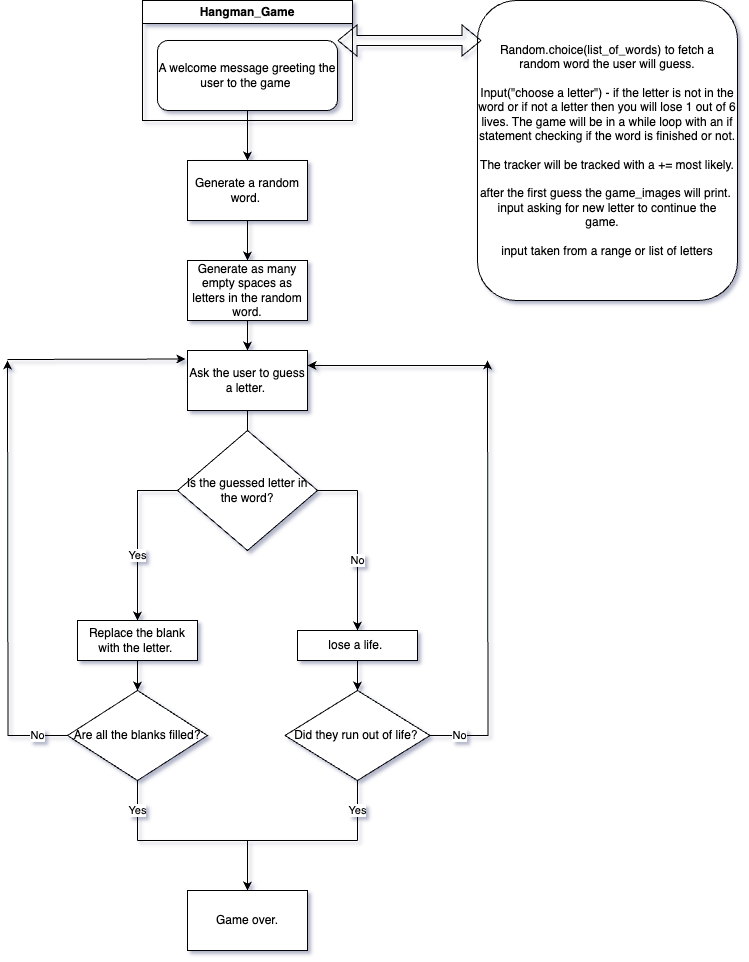

The diagram above was exported from draw.io. Its source (the exported page's mxGraphModel, read from the mxfile embedded in the PNG):
<mxGraphModel dx="954" dy="605" grid="1" gridSize="10" guides="1" tooltips="1" connect="1" arrows="1" fold="1" page="1" pageScale="1" pageWidth="827" pageHeight="1169" background="#FFFFFF" math="0" shadow="1">
  <root>
    <mxCell id="WIyWlLk6GJQsqaUBKTNV-0" />
    <mxCell id="WIyWlLk6GJQsqaUBKTNV-1" parent="WIyWlLk6GJQsqaUBKTNV-0" />
    <mxCell id="pYRbtd0h0PD3VZe9jZZA-1" value="Hangman_Game" style="swimlane;whiteSpace=wrap;html=1;" vertex="1" parent="WIyWlLk6GJQsqaUBKTNV-1">
      <mxGeometry x="215" width="210" height="120" as="geometry" />
    </mxCell>
    <mxCell id="pYRbtd0h0PD3VZe9jZZA-6" value="Random.choice(list_of_words) to fetch a random word the user will guess.&lt;div&gt;&lt;br&gt;&lt;/div&gt;&lt;div&gt;Input(&quot;choose a letter&quot;) - if the letter is not in the word or if not a letter then you will lose 1 out of 6 lives. The game will be in a while loop with an if statement checking if the word is finished or not.&lt;/div&gt;&lt;div&gt;&lt;br&gt;&lt;/div&gt;&lt;div&gt;The tracker will be tracked with a += most likely.&lt;/div&gt;&lt;div&gt;&lt;br&gt;&lt;/div&gt;&lt;div&gt;after the first guess the game_images will print.&amp;nbsp;&lt;/div&gt;&lt;div&gt;input asking for new letter to continue the game.&amp;nbsp; &amp;nbsp;&lt;/div&gt;&lt;div&gt;&lt;br&gt;&lt;/div&gt;&lt;div&gt;input taken from a range or list of letters&lt;/div&gt;" style="rounded=1;whiteSpace=wrap;html=1;" vertex="1" parent="WIyWlLk6GJQsqaUBKTNV-1">
      <mxGeometry x="550" width="260" height="300" as="geometry" />
    </mxCell>
    <mxCell id="pYRbtd0h0PD3VZe9jZZA-7" value="Generate a random word.&amp;nbsp;" style="rounded=0;whiteSpace=wrap;html=1;" vertex="1" parent="WIyWlLk6GJQsqaUBKTNV-1">
      <mxGeometry x="260" y="160" width="120" height="60" as="geometry" />
    </mxCell>
    <mxCell id="pYRbtd0h0PD3VZe9jZZA-8" value="" style="endArrow=classic;html=1;rounded=0;entryX=0.5;entryY=0;entryDx=0;entryDy=0;exitX=0.5;exitY=1;exitDx=0;exitDy=0;" edge="1" parent="WIyWlLk6GJQsqaUBKTNV-1" source="WIyWlLk6GJQsqaUBKTNV-3" target="pYRbtd0h0PD3VZe9jZZA-7">
      <mxGeometry width="50" height="50" relative="1" as="geometry">
        <mxPoint x="100" y="120" as="sourcePoint" />
        <mxPoint x="240" y="280" as="targetPoint" />
        <Array as="points" />
      </mxGeometry>
    </mxCell>
    <mxCell id="pYRbtd0h0PD3VZe9jZZA-9" value="Generate as many empty spaces as letters in the random word." style="rounded=0;whiteSpace=wrap;html=1;" vertex="1" parent="WIyWlLk6GJQsqaUBKTNV-1">
      <mxGeometry x="260" y="260" width="120" height="60" as="geometry" />
    </mxCell>
    <mxCell id="pYRbtd0h0PD3VZe9jZZA-10" value="" style="endArrow=classic;html=1;rounded=0;exitX=0.5;exitY=1;exitDx=0;exitDy=0;entryX=0.5;entryY=0;entryDx=0;entryDy=0;" edge="1" parent="WIyWlLk6GJQsqaUBKTNV-1" source="pYRbtd0h0PD3VZe9jZZA-7" target="pYRbtd0h0PD3VZe9jZZA-9">
      <mxGeometry width="50" height="50" relative="1" as="geometry">
        <mxPoint x="190" y="330" as="sourcePoint" />
        <mxPoint x="240" y="280" as="targetPoint" />
      </mxGeometry>
    </mxCell>
    <mxCell id="pYRbtd0h0PD3VZe9jZZA-17" style="edgeStyle=orthogonalEdgeStyle;rounded=0;orthogonalLoop=1;jettySize=auto;html=1;" edge="1" parent="WIyWlLk6GJQsqaUBKTNV-1" source="pYRbtd0h0PD3VZe9jZZA-11">
      <mxGeometry relative="1" as="geometry">
        <mxPoint x="320" y="450" as="targetPoint" />
      </mxGeometry>
    </mxCell>
    <mxCell id="pYRbtd0h0PD3VZe9jZZA-11" value="Ask the user to guess a letter.&amp;nbsp;" style="rounded=0;whiteSpace=wrap;html=1;" vertex="1" parent="WIyWlLk6GJQsqaUBKTNV-1">
      <mxGeometry x="260" y="350" width="120" height="60" as="geometry" />
    </mxCell>
    <mxCell id="pYRbtd0h0PD3VZe9jZZA-12" value="" style="shape=flexArrow;endArrow=classic;startArrow=classic;html=1;rounded=0;" edge="1" parent="WIyWlLk6GJQsqaUBKTNV-1">
      <mxGeometry width="100" height="100" relative="1" as="geometry">
        <mxPoint x="410" y="40" as="sourcePoint" />
        <mxPoint x="554" y="40" as="targetPoint" />
        <Array as="points" />
      </mxGeometry>
    </mxCell>
    <mxCell id="pYRbtd0h0PD3VZe9jZZA-13" value="" style="endArrow=classic;html=1;rounded=0;exitX=0.5;exitY=1;exitDx=0;exitDy=0;" edge="1" parent="WIyWlLk6GJQsqaUBKTNV-1" source="pYRbtd0h0PD3VZe9jZZA-9" target="pYRbtd0h0PD3VZe9jZZA-11">
      <mxGeometry width="50" height="50" relative="1" as="geometry">
        <mxPoint x="250" y="330" as="sourcePoint" />
        <mxPoint x="300" y="280" as="targetPoint" />
      </mxGeometry>
    </mxCell>
    <mxCell id="pYRbtd0h0PD3VZe9jZZA-18" value="Is the guessed letter in the word?" style="rhombus;whiteSpace=wrap;html=1;" vertex="1" parent="WIyWlLk6GJQsqaUBKTNV-1">
      <mxGeometry x="250" y="430" width="140" height="120" as="geometry" />
    </mxCell>
    <mxCell id="pYRbtd0h0PD3VZe9jZZA-20" value="" style="endArrow=none;html=1;rounded=0;exitX=0;exitY=0.5;exitDx=0;exitDy=0;" edge="1" parent="WIyWlLk6GJQsqaUBKTNV-1" source="pYRbtd0h0PD3VZe9jZZA-18">
      <mxGeometry width="50" height="50" relative="1" as="geometry">
        <mxPoint x="250" y="480" as="sourcePoint" />
        <mxPoint x="210" y="560" as="targetPoint" />
        <Array as="points">
          <mxPoint x="210" y="490" />
        </Array>
        <mxPoint as="offset" />
      </mxGeometry>
    </mxCell>
    <mxCell id="pYRbtd0h0PD3VZe9jZZA-21" value="" style="endArrow=none;html=1;rounded=0;exitX=1;exitY=0.5;exitDx=0;exitDy=0;" edge="1" parent="WIyWlLk6GJQsqaUBKTNV-1" source="pYRbtd0h0PD3VZe9jZZA-18">
      <mxGeometry width="50" height="50" relative="1" as="geometry">
        <mxPoint x="250" y="480" as="sourcePoint" />
        <mxPoint x="430" y="490" as="targetPoint" />
        <Array as="points">
          <mxPoint x="420" y="490" />
        </Array>
      </mxGeometry>
    </mxCell>
    <mxCell id="pYRbtd0h0PD3VZe9jZZA-22" value="No" style="endArrow=classic;html=1;rounded=0;" edge="1" parent="WIyWlLk6GJQsqaUBKTNV-1" target="pYRbtd0h0PD3VZe9jZZA-25">
      <mxGeometry width="50" height="50" relative="1" as="geometry">
        <mxPoint x="430" y="490" as="sourcePoint" />
        <mxPoint x="350" y="630" as="targetPoint" />
        <mxPoint as="offset" />
      </mxGeometry>
    </mxCell>
    <mxCell id="pYRbtd0h0PD3VZe9jZZA-23" value="Yes" style="endArrow=classic;html=1;rounded=0;" edge="1" parent="WIyWlLk6GJQsqaUBKTNV-1" target="pYRbtd0h0PD3VZe9jZZA-24">
      <mxGeometry width="50" height="50" relative="1" as="geometry">
        <mxPoint x="210" y="490" as="sourcePoint" />
        <mxPoint x="80" y="650" as="targetPoint" />
      </mxGeometry>
    </mxCell>
    <mxCell id="pYRbtd0h0PD3VZe9jZZA-24" value="Replace the blank with the letter.&amp;nbsp;" style="rounded=0;whiteSpace=wrap;html=1;" vertex="1" parent="WIyWlLk6GJQsqaUBKTNV-1">
      <mxGeometry x="150" y="620" width="120" height="40" as="geometry" />
    </mxCell>
    <mxCell id="pYRbtd0h0PD3VZe9jZZA-25" value="lose a life.&amp;nbsp;" style="rounded=0;whiteSpace=wrap;html=1;" vertex="1" parent="WIyWlLk6GJQsqaUBKTNV-1">
      <mxGeometry x="370" y="630" width="120" height="30" as="geometry" />
    </mxCell>
    <mxCell id="pYRbtd0h0PD3VZe9jZZA-26" value="" style="endArrow=classic;html=1;rounded=0;exitX=0.5;exitY=1;exitDx=0;exitDy=0;" edge="1" parent="WIyWlLk6GJQsqaUBKTNV-1" source="pYRbtd0h0PD3VZe9jZZA-24" target="pYRbtd0h0PD3VZe9jZZA-28">
      <mxGeometry width="50" height="50" relative="1" as="geometry">
        <mxPoint x="250" y="620" as="sourcePoint" />
        <mxPoint x="80" y="690" as="targetPoint" />
      </mxGeometry>
    </mxCell>
    <mxCell id="pYRbtd0h0PD3VZe9jZZA-27" value="" style="endArrow=classic;html=1;rounded=0;exitX=0.5;exitY=1;exitDx=0;exitDy=0;" edge="1" parent="WIyWlLk6GJQsqaUBKTNV-1" source="pYRbtd0h0PD3VZe9jZZA-25" target="pYRbtd0h0PD3VZe9jZZA-29">
      <mxGeometry width="50" height="50" relative="1" as="geometry">
        <mxPoint x="250" y="620" as="sourcePoint" />
        <mxPoint x="350" y="690" as="targetPoint" />
      </mxGeometry>
    </mxCell>
    <mxCell id="pYRbtd0h0PD3VZe9jZZA-40" value="" style="edgeStyle=orthogonalEdgeStyle;rounded=0;orthogonalLoop=1;jettySize=auto;html=1;" edge="1" parent="WIyWlLk6GJQsqaUBKTNV-1" source="pYRbtd0h0PD3VZe9jZZA-28">
      <mxGeometry relative="1" as="geometry">
        <mxPoint x="80" y="360" as="targetPoint" />
      </mxGeometry>
    </mxCell>
    <mxCell id="pYRbtd0h0PD3VZe9jZZA-28" value="Are all the blanks filled?" style="rhombus;whiteSpace=wrap;html=1;" vertex="1" parent="WIyWlLk6GJQsqaUBKTNV-1">
      <mxGeometry x="140" y="690" width="140" height="90" as="geometry" />
    </mxCell>
    <mxCell id="pYRbtd0h0PD3VZe9jZZA-35" value="" style="edgeStyle=orthogonalEdgeStyle;rounded=0;orthogonalLoop=1;jettySize=auto;html=1;" edge="1" parent="WIyWlLk6GJQsqaUBKTNV-1" source="pYRbtd0h0PD3VZe9jZZA-29">
      <mxGeometry relative="1" as="geometry">
        <mxPoint x="560" y="360" as="targetPoint" />
      </mxGeometry>
    </mxCell>
    <mxCell id="pYRbtd0h0PD3VZe9jZZA-29" value="Did they run out of life?&amp;nbsp;" style="rhombus;whiteSpace=wrap;html=1;" vertex="1" parent="WIyWlLk6GJQsqaUBKTNV-1">
      <mxGeometry x="357.5" y="690" width="145" height="90" as="geometry" />
    </mxCell>
    <mxCell id="WIyWlLk6GJQsqaUBKTNV-3" value="A welcome message greeting the user to the game&amp;nbsp;" style="rounded=1;whiteSpace=wrap;html=1;fontSize=12;glass=0;strokeWidth=1;shadow=0;" parent="WIyWlLk6GJQsqaUBKTNV-1" vertex="1">
      <mxGeometry x="230" y="40" width="180" height="70" as="geometry" />
    </mxCell>
    <mxCell id="pYRbtd0h0PD3VZe9jZZA-31" style="edgeStyle=orthogonalEdgeStyle;rounded=0;orthogonalLoop=1;jettySize=auto;html=1;exitX=0.5;exitY=1;exitDx=0;exitDy=0;" edge="1" parent="WIyWlLk6GJQsqaUBKTNV-1" source="pYRbtd0h0PD3VZe9jZZA-25" target="pYRbtd0h0PD3VZe9jZZA-25">
      <mxGeometry relative="1" as="geometry" />
    </mxCell>
    <mxCell id="pYRbtd0h0PD3VZe9jZZA-37" value="" style="endArrow=classic;html=1;rounded=0;entryX=1;entryY=0.25;entryDx=0;entryDy=0;" edge="1" parent="WIyWlLk6GJQsqaUBKTNV-1" target="pYRbtd0h0PD3VZe9jZZA-11">
      <mxGeometry width="50" height="50" relative="1" as="geometry">
        <mxPoint x="560" y="365" as="sourcePoint" />
        <mxPoint x="360" y="610" as="targetPoint" />
      </mxGeometry>
    </mxCell>
    <mxCell id="pYRbtd0h0PD3VZe9jZZA-41" value="" style="endArrow=classic;html=1;rounded=0;entryX=-0.017;entryY=0.142;entryDx=0;entryDy=0;entryPerimeter=0;" edge="1" parent="WIyWlLk6GJQsqaUBKTNV-1" target="pYRbtd0h0PD3VZe9jZZA-11">
      <mxGeometry width="50" height="50" relative="1" as="geometry">
        <mxPoint x="80" y="359" as="sourcePoint" />
        <mxPoint x="360" y="600" as="targetPoint" />
      </mxGeometry>
    </mxCell>
    <mxCell id="pYRbtd0h0PD3VZe9jZZA-42" value="No" style="endArrow=none;html=1;rounded=0;exitX=0;exitY=0.5;exitDx=0;exitDy=0;" edge="1" parent="WIyWlLk6GJQsqaUBKTNV-1" source="pYRbtd0h0PD3VZe9jZZA-28">
      <mxGeometry width="50" height="50" relative="1" as="geometry">
        <mxPoint x="310" y="650" as="sourcePoint" />
        <mxPoint x="80" y="735" as="targetPoint" />
      </mxGeometry>
    </mxCell>
    <mxCell id="pYRbtd0h0PD3VZe9jZZA-43" value="No" style="endArrow=none;html=1;rounded=0;exitX=1;exitY=0.5;exitDx=0;exitDy=0;" edge="1" parent="WIyWlLk6GJQsqaUBKTNV-1" source="pYRbtd0h0PD3VZe9jZZA-29">
      <mxGeometry width="50" height="50" relative="1" as="geometry">
        <mxPoint x="310" y="650" as="sourcePoint" />
        <mxPoint x="560" y="735" as="targetPoint" />
      </mxGeometry>
    </mxCell>
    <mxCell id="pYRbtd0h0PD3VZe9jZZA-44" value="Yes" style="endArrow=none;html=1;rounded=0;exitX=0.5;exitY=1;exitDx=0;exitDy=0;" edge="1" parent="WIyWlLk6GJQsqaUBKTNV-1" source="pYRbtd0h0PD3VZe9jZZA-28">
      <mxGeometry width="50" height="50" relative="1" as="geometry">
        <mxPoint x="310" y="760" as="sourcePoint" />
        <mxPoint x="210" y="840" as="targetPoint" />
      </mxGeometry>
    </mxCell>
    <mxCell id="pYRbtd0h0PD3VZe9jZZA-45" value="Yes" style="endArrow=none;html=1;rounded=0;exitX=0.5;exitY=1;exitDx=0;exitDy=0;" edge="1" parent="WIyWlLk6GJQsqaUBKTNV-1" source="pYRbtd0h0PD3VZe9jZZA-29">
      <mxGeometry width="50" height="50" relative="1" as="geometry">
        <mxPoint x="310" y="760" as="sourcePoint" />
        <mxPoint x="430" y="840" as="targetPoint" />
      </mxGeometry>
    </mxCell>
    <mxCell id="pYRbtd0h0PD3VZe9jZZA-46" value="" style="endArrow=none;html=1;rounded=0;" edge="1" parent="WIyWlLk6GJQsqaUBKTNV-1">
      <mxGeometry width="50" height="50" relative="1" as="geometry">
        <mxPoint x="210" y="840" as="sourcePoint" />
        <mxPoint x="430" y="840" as="targetPoint" />
      </mxGeometry>
    </mxCell>
    <mxCell id="pYRbtd0h0PD3VZe9jZZA-47" value="" style="endArrow=classic;html=1;rounded=0;" edge="1" parent="WIyWlLk6GJQsqaUBKTNV-1" target="pYRbtd0h0PD3VZe9jZZA-48">
      <mxGeometry width="50" height="50" relative="1" as="geometry">
        <mxPoint x="320" y="840" as="sourcePoint" />
        <mxPoint x="320" y="880" as="targetPoint" />
      </mxGeometry>
    </mxCell>
    <mxCell id="pYRbtd0h0PD3VZe9jZZA-48" value="Game over." style="rounded=0;whiteSpace=wrap;html=1;" vertex="1" parent="WIyWlLk6GJQsqaUBKTNV-1">
      <mxGeometry x="260" y="890" width="120" height="60" as="geometry" />
    </mxCell>
  </root>
</mxGraphModel>